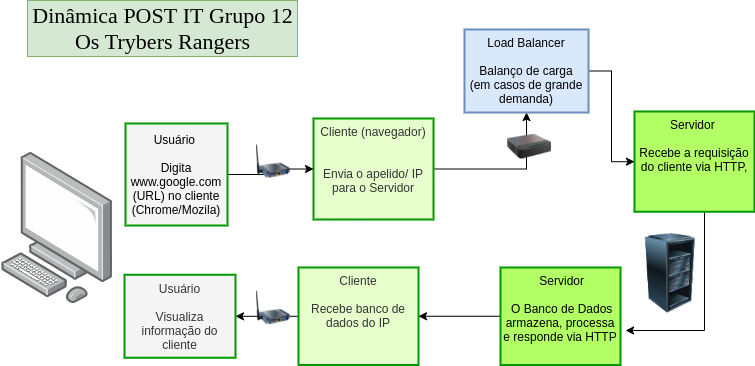

The diagram above was exported from draw.io. Its source (the exported page's mxGraphModel, read from the mxfile embedded in the PNG):
<mxGraphModel dx="1695" dy="1591" grid="0" gridSize="10" guides="1" tooltips="1" connect="1" arrows="1" fold="1" page="1" pageScale="1" pageWidth="827" pageHeight="1169" math="0" shadow="0">
  <root>
    <mxCell id="0" />
    <mxCell id="1" parent="0" />
    <mxCell id="8HWul9lNg9mNHpm4lVcC-38" value="" style="edgeStyle=orthogonalEdgeStyle;rounded=0;orthogonalLoop=1;jettySize=auto;html=1;fontColor=#000000;" edge="1" parent="1" source="8HWul9lNg9mNHpm4lVcC-18" target="8HWul9lNg9mNHpm4lVcC-37">
      <mxGeometry relative="1" as="geometry" />
    </mxCell>
    <mxCell id="8HWul9lNg9mNHpm4lVcC-18" value="Cliente (navegador)&lt;br&gt;&lt;br&gt;&lt;br&gt;Envia o apelido/ IP para o Servidor" style="whiteSpace=wrap;html=1;verticalAlign=top;strokeWidth=2;gradientDirection=north;fillColor=#E6FFCC;fontColor=#333333;strokeColor=#009900;" vertex="1" parent="1">
      <mxGeometry x="312" y="38" width="120" height="101" as="geometry" />
    </mxCell>
    <mxCell id="8HWul9lNg9mNHpm4lVcC-64" value="" style="edgeStyle=orthogonalEdgeStyle;rounded=0;orthogonalLoop=1;jettySize=auto;html=1;fontColor=#000000;" edge="1" parent="1" source="8HWul9lNg9mNHpm4lVcC-20" target="8HWul9lNg9mNHpm4lVcC-18">
      <mxGeometry relative="1" as="geometry" />
    </mxCell>
    <mxCell id="8HWul9lNg9mNHpm4lVcC-20" value="&lt;span style=&quot;color: rgb(0 , 0 , 0)&quot;&gt;Usuário &lt;br&gt;&lt;br&gt;Digita www.google.com (URL) no cliente (Chrome/Mozila)&lt;/span&gt;" style="whiteSpace=wrap;html=1;aspect=fixed;labelBackgroundColor=none;fillColor=#f5f5f5;strokeColor=#009900;strokeWidth=2;fontColor=#333333;" vertex="1" parent="1">
      <mxGeometry x="124" y="43" width="102" height="102" as="geometry" />
    </mxCell>
    <mxCell id="8HWul9lNg9mNHpm4lVcC-49" value="" style="edgeStyle=orthogonalEdgeStyle;rounded=0;orthogonalLoop=1;jettySize=auto;html=1;fontColor=#000000;entryX=1.042;entryY=0.646;entryDx=0;entryDy=0;entryPerimeter=0;" edge="1" parent="1" source="8HWul9lNg9mNHpm4lVcC-22" target="8HWul9lNg9mNHpm4lVcC-27">
      <mxGeometry relative="1" as="geometry">
        <mxPoint x="677" y="275" as="targetPoint" />
        <Array as="points">
          <mxPoint x="703" y="250" />
        </Array>
      </mxGeometry>
    </mxCell>
    <mxCell id="8HWul9lNg9mNHpm4lVcC-22" value="Servidor &lt;br&gt;&lt;br&gt;Recebe a requisição do cliente via HTTP," style="whiteSpace=wrap;html=1;verticalAlign=top;strokeWidth=2;gradientDirection=north;fillColor=#B3FF66;strokeColor=#009900;" vertex="1" parent="1">
      <mxGeometry x="633" y="31.000000000000007" width="120" height="100.25" as="geometry" />
    </mxCell>
    <mxCell id="8HWul9lNg9mNHpm4lVcC-35" value="" style="edgeStyle=orthogonalEdgeStyle;rounded=0;orthogonalLoop=1;jettySize=auto;html=1;fontColor=#000000;" edge="1" parent="1" source="8HWul9lNg9mNHpm4lVcC-27" target="8HWul9lNg9mNHpm4lVcC-34">
      <mxGeometry relative="1" as="geometry" />
    </mxCell>
    <mxCell id="8HWul9lNg9mNHpm4lVcC-27" value="&amp;nbsp;Servidor&lt;br&gt;&lt;br&gt;&amp;nbsp;O Banco de Dados armazena, processa e responde via HTTP" style="whiteSpace=wrap;html=1;verticalAlign=top;strokeWidth=2;gradientDirection=north;fillColor=#B3FF66;strokeColor=#009900;" vertex="1" parent="1">
      <mxGeometry x="499" y="187" width="120" height="97.5" as="geometry" />
    </mxCell>
    <mxCell id="8HWul9lNg9mNHpm4lVcC-51" value="" style="edgeStyle=orthogonalEdgeStyle;rounded=0;orthogonalLoop=1;jettySize=auto;html=1;fontColor=#000000;" edge="1" parent="1" source="8HWul9lNg9mNHpm4lVcC-34" target="8HWul9lNg9mNHpm4lVcC-50">
      <mxGeometry relative="1" as="geometry" />
    </mxCell>
    <mxCell id="8HWul9lNg9mNHpm4lVcC-34" value="Cliente&lt;br&gt;&lt;br&gt;Recebe banco de dados do IP" style="whiteSpace=wrap;html=1;verticalAlign=top;strokeWidth=2;gradientDirection=north;fillColor=#E6FFCC;fontColor=#333333;strokeColor=#009900;" vertex="1" parent="1">
      <mxGeometry x="297" y="187" width="120" height="97.5" as="geometry" />
    </mxCell>
    <mxCell id="8HWul9lNg9mNHpm4lVcC-42" style="edgeStyle=orthogonalEdgeStyle;rounded=0;orthogonalLoop=1;jettySize=auto;html=1;fontColor=#000000;" edge="1" parent="1" source="8HWul9lNg9mNHpm4lVcC-37" target="8HWul9lNg9mNHpm4lVcC-22">
      <mxGeometry relative="1" as="geometry">
        <mxPoint x="603" y="14" as="targetPoint" />
      </mxGeometry>
    </mxCell>
    <mxCell id="8HWul9lNg9mNHpm4lVcC-37" value="Load Balancer&lt;br&gt;&lt;br&gt;Balanço de carga&lt;br&gt;(em casos de grande demanda)" style="whiteSpace=wrap;html=1;verticalAlign=top;strokeWidth=2;gradientDirection=north;fillColor=#dae8fc;strokeColor=#6c8ebf;" vertex="1" parent="1">
      <mxGeometry x="463" y="-51" width="124" height="83" as="geometry" />
    </mxCell>
    <mxCell id="8HWul9lNg9mNHpm4lVcC-50" value="Usuário&lt;br&gt;&lt;br&gt;Visualiza informação do cliente" style="rounded=1;whiteSpace=wrap;html=1;labelBackgroundColor=none;strokeWidth=2;fillColor=#f5f5f5;arcSize=0;strokeColor=#009900;fontColor=#333333;" vertex="1" parent="1">
      <mxGeometry x="123" y="194.25" width="111" height="83" as="geometry" />
    </mxCell>
    <mxCell id="8HWul9lNg9mNHpm4lVcC-57" value="" style="image;html=1;image=img/lib/clip_art/networking/Print_Server_Wireless_128x128.png;labelBackgroundColor=none;fontColor=#000000;strokeWidth=2;fillColor=none;" vertex="1" parent="1">
      <mxGeometry x="255" y="205" width="34" height="45" as="geometry" />
    </mxCell>
    <mxCell id="8HWul9lNg9mNHpm4lVcC-59" value="" style="image;html=1;image=img/lib/clip_art/networking/Print_Server_128x128.png;labelBackgroundColor=none;fontColor=#000000;strokeWidth=2;fillColor=none;" vertex="1" parent="1">
      <mxGeometry x="506" y="43" width="44" height="46.5" as="geometry" />
    </mxCell>
    <mxCell id="8HWul9lNg9mNHpm4lVcC-61" value="" style="image;html=1;image=img/lib/clip_art/computers/Server_Rack_Partial_128x128.png;labelBackgroundColor=none;fontColor=#000000;strokeWidth=2;fillColor=none;" vertex="1" parent="1">
      <mxGeometry x="629" y="153" width="80" height="80" as="geometry" />
    </mxCell>
    <mxCell id="8HWul9lNg9mNHpm4lVcC-62" value="" style="points=[];aspect=fixed;html=1;align=center;shadow=0;dashed=0;image;image=img/lib/allied_telesis/computer_and_terminals/Personal_Computer.svg;labelBackgroundColor=none;fontColor=#000000;strokeWidth=2;fillColor=none;" vertex="1" parent="1">
      <mxGeometry y="72" width="111.42" height="151" as="geometry" />
    </mxCell>
    <mxCell id="8HWul9lNg9mNHpm4lVcC-65" value="" style="image;html=1;image=img/lib/clip_art/networking/Print_Server_Wireless_128x128.png;labelBackgroundColor=none;fontColor=#000000;strokeWidth=2;fillColor=none;" vertex="1" parent="1">
      <mxGeometry x="255" y="58.629999999999995" width="34" height="45" as="geometry" />
    </mxCell>
    <mxCell id="8HWul9lNg9mNHpm4lVcC-67" value="Dinâmica POST IT Grupo 12&lt;br style=&quot;font-size: 22px;&quot;&gt;Os Trybers Rangers" style="text;html=1;resizable=0;autosize=1;align=center;verticalAlign=middle;points=[];fillColor=#d5e8d4;strokeColor=#82b366;rounded=0;labelBackgroundColor=none;fontSize=22;fontFamily=Tahoma;" vertex="1" parent="1">
      <mxGeometry x="26" y="-80" width="270" height="56" as="geometry" />
    </mxCell>
  </root>
</mxGraphModel>